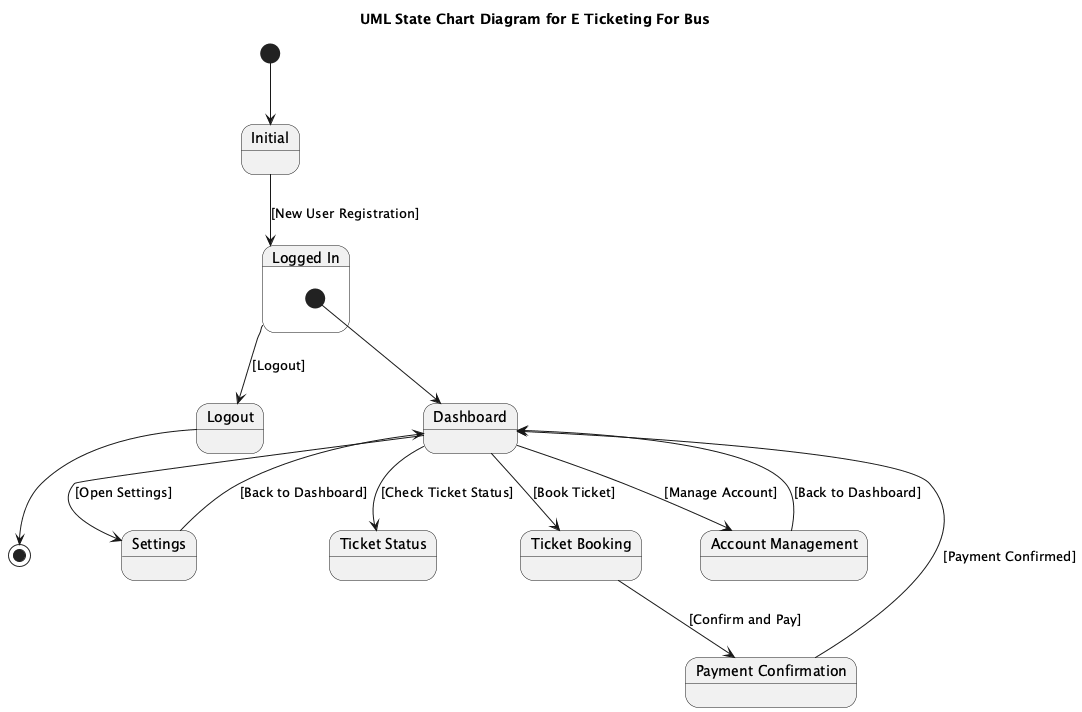

The diagram above was rendered by PlantUML. Its source (embedded in the PNG):
@startuml
title UML State Chart Diagram for E Ticketing For Bus

state "Initial" as Initial
state "Logged In" as LoggedIn
state "Dashboard" as Dashboard
state "Settings" as Settings
state "Ticket Status" as TicketStatus
state "Ticket Booking" as TicketBooking
state "Payment Confirmation" as PaymentConfirmation
state "Account Management" as AccountManagement
state "Logout" as Logout

[*] --> Initial

Initial --> LoggedIn : [New User Registration]

state LoggedIn {
  [*] --> Dashboard
  Dashboard --> Settings : [Open Settings]
  Settings --> Dashboard : [Back to Dashboard]
  Dashboard --> TicketStatus : [Check Ticket Status]
  Dashboard --> TicketBooking : [Book Ticket]
  TicketBooking --> PaymentConfirmation : [Confirm and Pay]
  PaymentConfirmation --> Dashboard : [Payment Confirmed]
  Dashboard --> AccountManagement : [Manage Account]
  AccountManagement --> Dashboard : [Back to Dashboard]
}

LoggedIn --> Logout : [Logout]

Logout --> [*]
@enduml